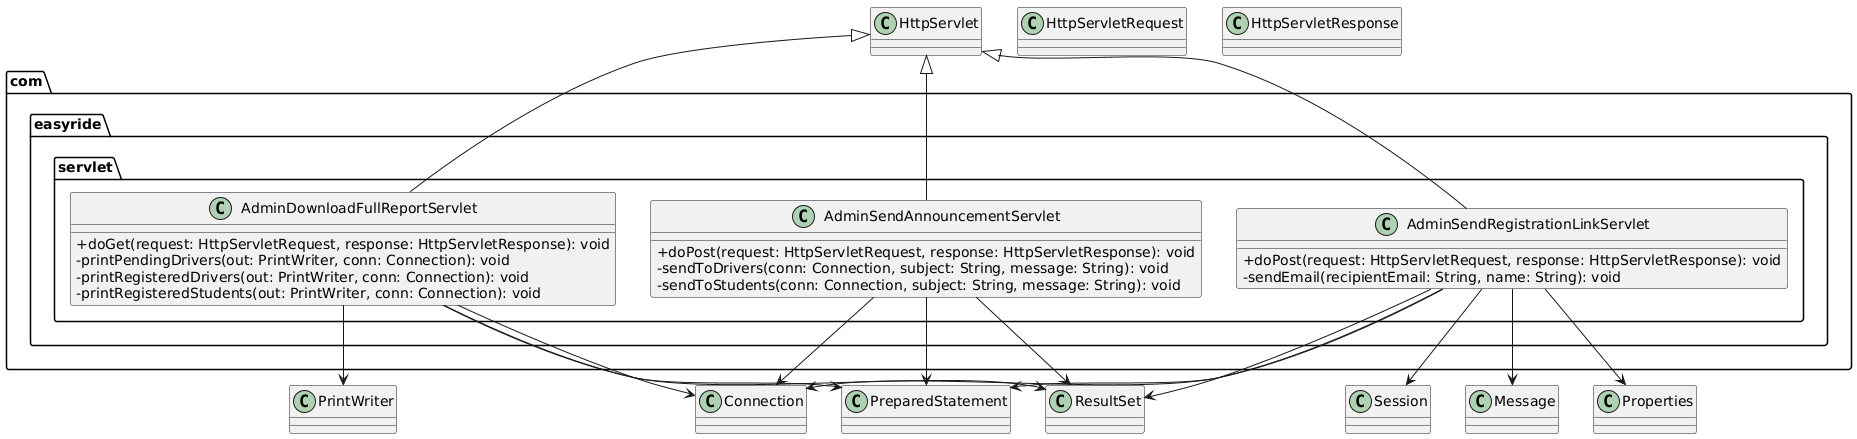

The diagram above was rendered by PlantUML. Its source (embedded in the PNG):
@startuml
skinparam classAttributeIconSize 0

package com.easyride.servlet {

    class AdminDownloadFullReportServlet {
        +doGet(request: HttpServletRequest, response: HttpServletResponse): void
        -printPendingDrivers(out: PrintWriter, conn: Connection): void
        -printRegisteredDrivers(out: PrintWriter, conn: Connection): void
        -printRegisteredStudents(out: PrintWriter, conn: Connection): void
    }

    class AdminSendAnnouncementServlet {
        +doPost(request: HttpServletRequest, response: HttpServletResponse): void
        -sendToDrivers(conn: Connection, subject: String, message: String): void
        -sendToStudents(conn: Connection, subject: String, message: String): void
    }

    class AdminSendRegistrationLinkServlet {
        +doPost(request: HttpServletRequest, response: HttpServletResponse): void
        -sendEmail(recipientEmail: String, name: String): void
    }

}

class HttpServlet
class HttpServletRequest
class HttpServletResponse
class Connection
class PreparedStatement
class ResultSet
class PrintWriter
class Session
class Message
class Properties

HttpServlet <|-- AdminDownloadFullReportServlet
HttpServlet <|-- AdminSendAnnouncementServlet
HttpServlet <|-- AdminSendRegistrationLinkServlet

AdminDownloadFullReportServlet --> Connection
AdminDownloadFullReportServlet --> PrintWriter
AdminDownloadFullReportServlet --> PreparedStatement
AdminDownloadFullReportServlet --> ResultSet

AdminSendAnnouncementServlet --> Connection
AdminSendAnnouncementServlet --> PreparedStatement
AdminSendAnnouncementServlet --> ResultSet

AdminSendRegistrationLinkServlet --> Connection
AdminSendRegistrationLinkServlet --> PreparedStatement
AdminSendRegistrationLinkServlet --> ResultSet
AdminSendRegistrationLinkServlet --> Session
AdminSendRegistrationLinkServlet --> Message
AdminSendRegistrationLinkServlet --> Properties

}
@enduml